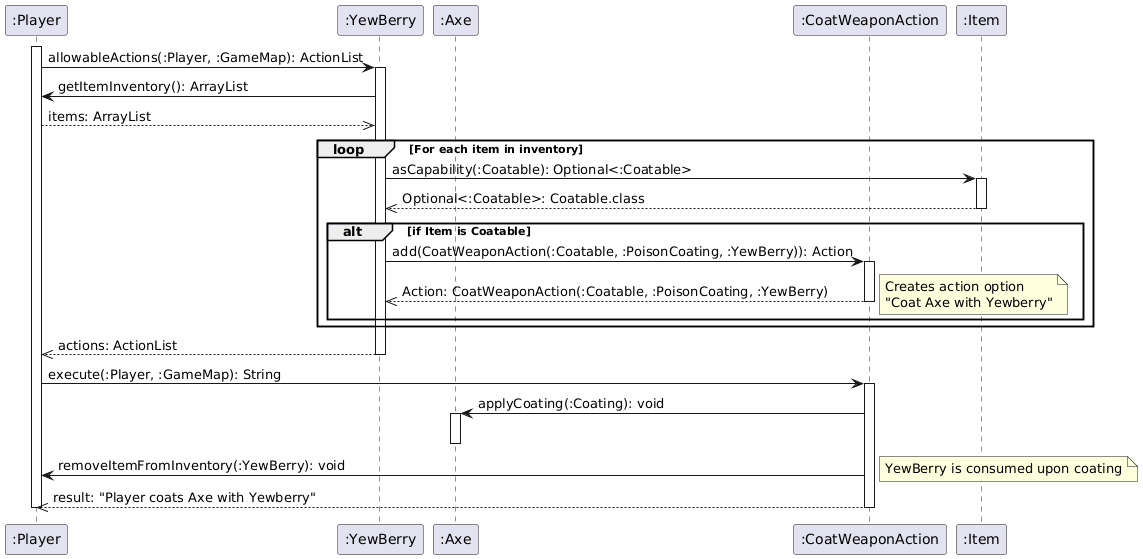

The diagram above was rendered by PlantUML. Its source (embedded in the PNG):
@startuml
participant ":Player" as Player
participant ":YewBerry" as YewBerry
participant ":Axe" as Axe
participant ":CoatWeaponAction" as Action
participant ":Item" as Item

activate Player
Player -> YewBerry: allowableActions(:Player, :GameMap): ActionList
activate YewBerry
YewBerry -> Player: getItemInventory(): ArrayList
Player -->> YewBerry: items: ArrayList
loop For each item in inventory
    YewBerry -> Item: asCapability(:Coatable): Optional<:Coatable>
    activate Item

    Item -->> YewBerry: Optional<:Coatable>: Coatable.class
    deactivate Item
    
        alt if Item is Coatable
        YewBerry -> Action: add(CoatWeaponAction(:Coatable, :PoisonCoating, :YewBerry)): Action
        
        activate Action
        Action -->> YewBerry: Action: CoatWeaponAction(:Coatable, :PoisonCoating, :YewBerry)
        
        deactivate Action
        
        note right: Creates action option\n"Coat Axe with Yewberry"
    end
    
end
YewBerry -->> Player: actions: ActionList
deactivate YewBerry


Player -> Action: execute(:Player, :GameMap): String
activate Action

Action -> Axe: applyCoating(:Coating): void
activate Axe
deactivate Axe

Action -> Player: removeItemFromInventory(:YewBerry): void

note right: YewBerry is consumed upon coating

Action -->> Player: result: "Player coats Axe with Yewberry"
deactivate Action
deactivate Player
@enduml